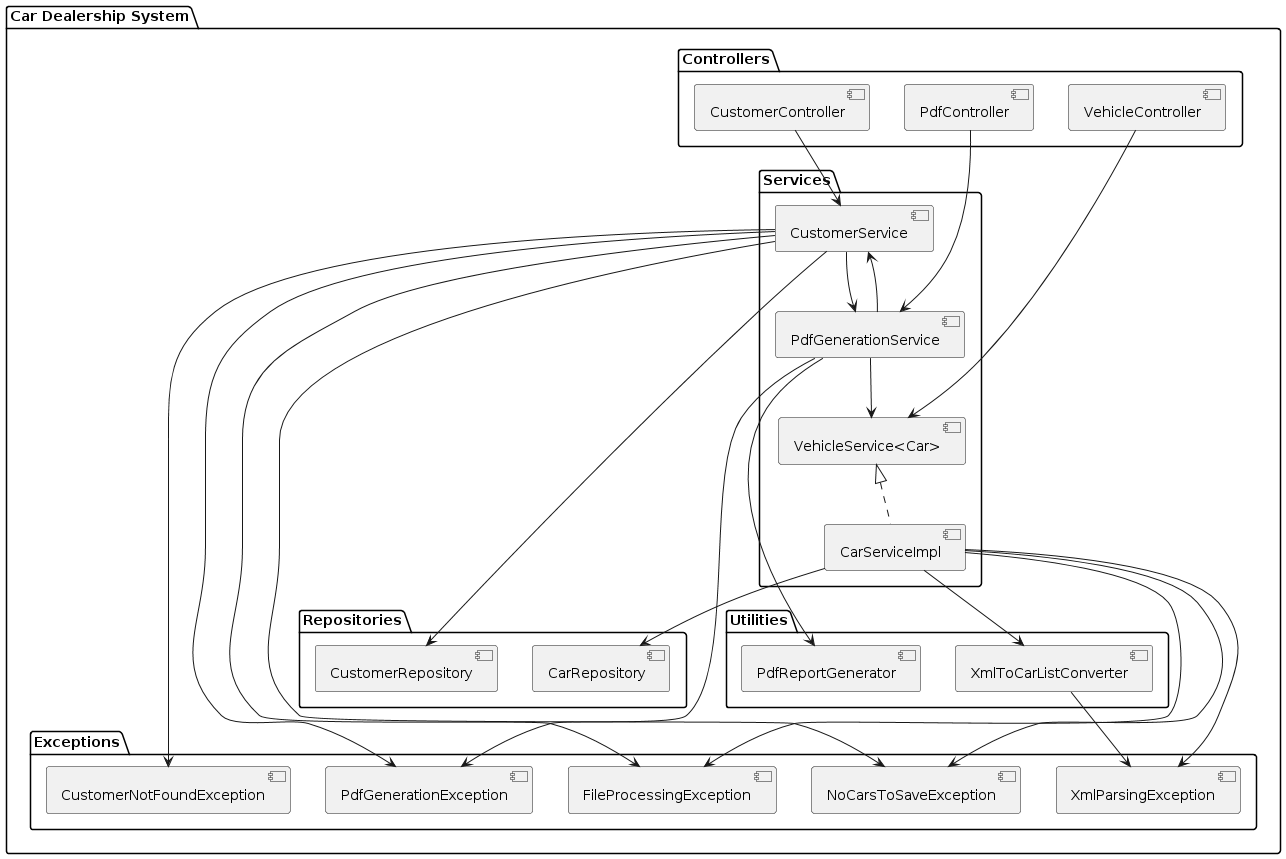

The diagram above was rendered by PlantUML. Its source (embedded in the PNG):
@startuml
package "Car Dealership System" {

    package "Controllers" {
        [CustomerController]
        [VehicleController]
        [PdfController]
    }

    package "Services" {
        [CustomerService]
        [CarServiceImpl]
        [PdfGenerationService]
        [VehicleService<Car>]
    }

    package "Repositories" {
        [CustomerRepository]
        [CarRepository]
    }

    package "Utilities" {
        [PdfReportGenerator]
        [XmlToCarListConverter]
    }

    package "Exceptions" {
        [FileProcessingException]
        [NoCarsToSaveException]
        [PdfGenerationException]
        [XmlParsingException]
        [CustomerNotFoundException]
    }
}

[CustomerController] --> [CustomerService]
[VehicleController] --> [VehicleService<Car>]
[PdfController] --> [PdfGenerationService]

[CustomerService] --> [CustomerRepository]
[CustomerService] --> [PdfGenerationService]
[CarServiceImpl] --> [CarRepository]
[CarServiceImpl] --> [XmlToCarListConverter]

[PdfGenerationService] --> [PdfReportGenerator]
[PdfGenerationService] --> [CustomerService]
[PdfGenerationService] --> [VehicleService<Car>]

[XmlToCarListConverter] --> [XmlParsingException]

[CustomerService] --> [CustomerNotFoundException]
[CustomerService] --> [FileProcessingException]
[CustomerService] --> [NoCarsToSaveException]
[CustomerService] --> [PdfGenerationException]

[CarServiceImpl] --> [FileProcessingException]
[CarServiceImpl] --> [NoCarsToSaveException]
[CarServiceImpl] --> [XmlParsingException]

[PdfGenerationService] --> [PdfGenerationException]

[VehicleService<Car>] <|.. [CarServiceImpl]
@enduml